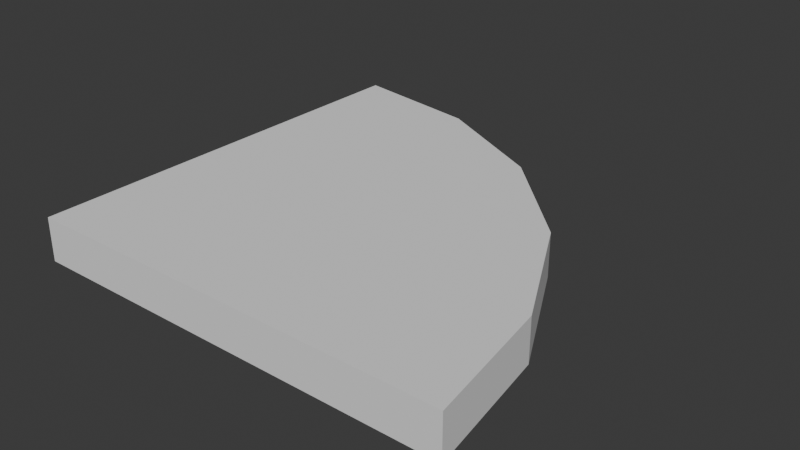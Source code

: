 # Source: FI-003_SmoothCurvedFloor.blend  (saved by Blender 4.2.66; exported with 4.5.12 LTS)
import bpy
from mathutils import Matrix  # noqa: F401  (used for matrix-valued properties, if any)

bpy.ops.wm.read_factory_settings(use_empty=True)
scene = bpy.context.scene
scene.name = 'Scene'

# ---- collections
col_collection = bpy.data.collections.new('Collection'); scene.collection.children.link(col_collection)
col_export = bpy.data.collections.new('Export'); scene.collection.children.link(col_export)

# ---- world
world_world = bpy.data.worlds.new('World'); scene.world = world_world
world_world.use_nodes = True; world_world.node_tree.nodes.clear()
_N = world_world.node_tree.nodes; _L = world_world.node_tree.links
n0 = _N.new('ShaderNodeOutputWorld'); n0.name = 'World Output'; n0.location = (300, 300)
n1 = _N.new('ShaderNodeBackground'); n1.name = 'Background'; n1.location = (10, 300)
n1.inputs[0].default_value = (0.05088, 0.05088, 0.05088, 1.0)
_L.new(n1.outputs[0], n0.inputs[0])
n0.is_active_output = True
world_world.color = (0.05088, 0.05088, 0.05088)
world_world.sun_shadow_jitter_overblur = 0.0

# ---- meshes
me_cube_001 = bpy.data.meshes.new('Cube.001')
me_cube_001.from_pydata([(0.0, 0.0, -0.1), (0.0, 0.0, 0.1), (0.0, 2.0, -0.1), (0.0, 2.0, 0.1), (2.0, 0.0, -0.1), (2.0, 0.0, 0.1), (0.0, 2.0, -0.1), (2.0, 0.0, -0.1), (0.618, 1.902, -0.1), (1.176, 1.618, -0.1), (1.618, 1.176, -0.1), (1.902, 0.618, -0.1), (2.0, 0.0, 0.1), (0.0, 2.0, 0.1), (1.902, 0.618, 0.1), (1.618, 1.176, 0.1), (1.176, 1.618, 0.1), (0.618, 1.902, 0.1)], [], [(0, 1, 3, 2), (7, 12, 5, 4), (12, 14, 15, 16, 17, 13, 3, 1, 5), (4, 5, 1, 0), (2, 3, 13, 6), (12, 7, 11, 14), (14, 11, 10, 15), (15, 10, 9, 16), (16, 9, 8, 17), (17, 8, 6, 13), (2, 6, 8, 9, 10, 11, 7, 4, 0)])
_uv = me_cube_001.uv_layers.new(name='UVMap')
_uv.uv.foreach_set('vector', [0.375, 0.0, 0.625, 0.0, 0.625, 0.25, 0.375, 0.25, 0.375, 0.75, 0.625, 0.75, 0.625, 0.75, 0.375, 0.75, 0.625, 0.75, 0.6372, 0.6727, 0.6727, 0.6031, 0.7281, 0.5477, 0.7977, 0.5122, 0.875, 0.5, 0.875, 0.5, 0.875, 0.75, 0.625, 0.75, 0.375, 0.75, 0.625, 0.75, 0.625, 1.0, 0.375, 1.0, 0.375, 0.25, 0.625, 0.25, 0.625, 0.25, 0.375, 0.25, 0.625, 0.75, 0.375, 0.75, 0.375, 0.6727, 0.625, 0.6727, 0.625, 0.6727, 0.375, 0.6727, 0.375, 0.6031, 0.625, 0.6031, 0.625, 0.6031, 0.375, 0.6031, 0.375, 0.3969, 0.625, 0.3969, 0.625, 0.3969, 0.375, 0.3969, 0.375, 0.3273, 0.625, 0.3273, 0.625, 0.3273, 0.375, 0.3273, 0.375, 0.25, 0.625, 0.25, 0.125, 0.5, 0.125, 0.5, 0.2023, 0.5122, 0.2719, 0.5477, 0.3273, 0.6031, 0.3628, 0.6727, 0.375, 0.75, 0.375, 0.75, 0.125, 0.75])
me_cube_001.update()

# ---- objects
ob_cornerfloor = bpy.data.objects.new('CornerFloor', me_cube_001)

# ---- transforms, parenting, visibility, modifiers, constraints
ob_cornerfloor.location = (0.0, 0.0, 0.0)

# ---- collection membership
col_export.objects.link(ob_cornerfloor)

# ---- scene / render settings (as saved in the file)
scene.frame_start = 1; scene.frame_end = 250; scene.frame_set(1)
scene.render.engine = 'BLENDER_EEVEE_NEXT'
bpy.context.view_layer.update()

# ---- added for rendering (the .blend has no active camera and no usable light): camera, sun
cam_auto = bpy.data.cameras.new('AutoCamera')
cam_auto.lens = 50.0
cam_auto.sensor_width = 36.0
cam_auto.clip_end = 1000.0
ob_auto_camera = bpy.data.objects.new('AutoCamera', cam_auto)
scene.collection.objects.link(ob_auto_camera)
ob_auto_camera.location = (3.62346, -2.14816, 2.09877)
ob_auto_camera.rotation_euler = (1.09748, -7.21219e-08, 0.694738)
scene.camera = ob_auto_camera
light_auto_sun = bpy.data.lights.new('AutoSun', 'SUN')
light_auto_sun.energy = 3.0
light_auto_sun.angle = 0.0523599
ob_auto_sun = bpy.data.objects.new('AutoSun', light_auto_sun)
scene.collection.objects.link(ob_auto_sun)
ob_auto_sun.rotation_euler = (0.872665, 0.174533, 0.523599)
bpy.context.view_layer.update()
